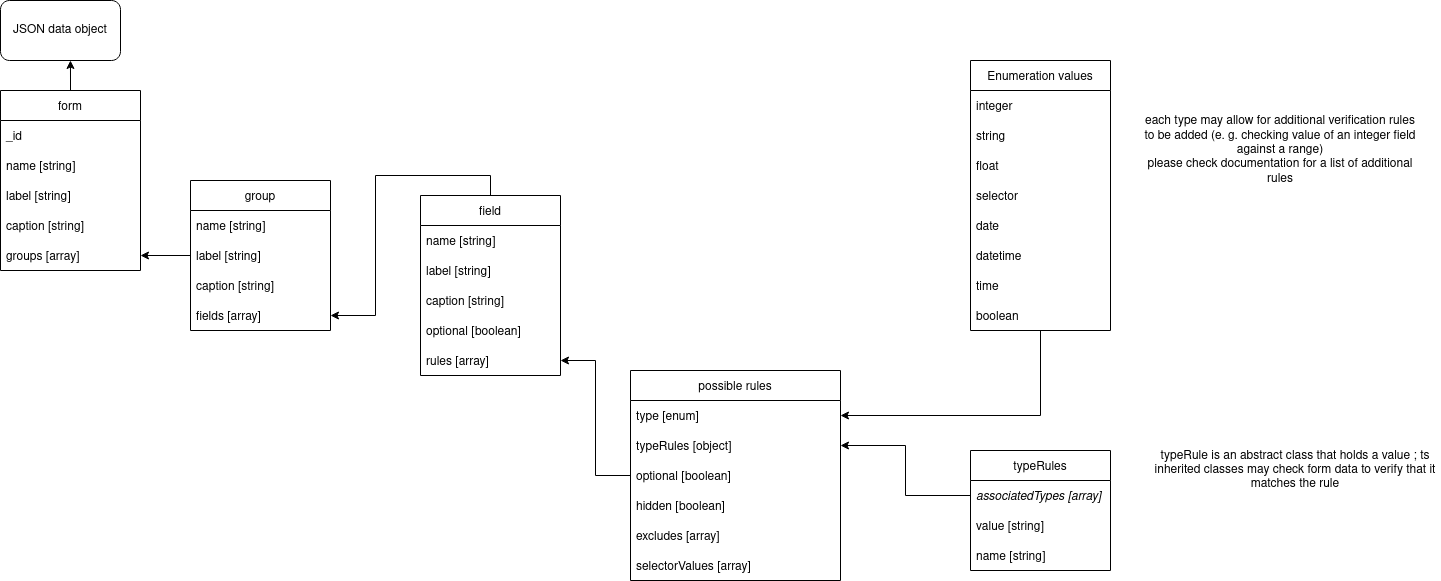

The diagram above was exported from draw.io. Its source (the exported page's mxGraphModel, read from the mxfile embedded in the PNG):
<mxGraphModel dx="1432" dy="751" grid="1" gridSize="10" guides="1" tooltips="1" connect="1" arrows="1" fold="1" page="1" pageScale="1" pageWidth="827" pageHeight="1169" math="0" shadow="0">
  <root>
    <mxCell id="0" />
    <mxCell id="1" parent="0" />
    <mxCell id="sfvwDxjcSJpuFr8AHcfJ-2" value="possible rules" style="swimlane;fontStyle=0;childLayout=stackLayout;horizontal=1;startSize=30;horizontalStack=0;resizeParent=1;resizeParentMax=0;resizeLast=0;collapsible=1;marginBottom=0;" parent="1" vertex="1">
      <mxGeometry x="650" y="400" width="210" height="210" as="geometry" />
    </mxCell>
    <mxCell id="sfvwDxjcSJpuFr8AHcfJ-3" value="type [enum]" style="text;strokeColor=none;fillColor=none;align=left;verticalAlign=middle;spacingLeft=4;spacingRight=4;overflow=hidden;points=[[0,0.5],[1,0.5]];portConstraint=eastwest;rotatable=0;" parent="sfvwDxjcSJpuFr8AHcfJ-2" vertex="1">
      <mxGeometry y="30" width="210" height="30" as="geometry" />
    </mxCell>
    <mxCell id="IPi7ASrZd7Xj_i-lkz1D-1" value="typeRules [object]" style="text;strokeColor=none;fillColor=none;align=left;verticalAlign=middle;spacingLeft=4;spacingRight=4;overflow=hidden;points=[[0,0.5],[1,0.5]];portConstraint=eastwest;rotatable=0;" vertex="1" parent="sfvwDxjcSJpuFr8AHcfJ-2">
      <mxGeometry y="60" width="210" height="30" as="geometry" />
    </mxCell>
    <mxCell id="Ox4jLK6qAl78rU2wUzau-1" value="optional [boolean]" style="text;strokeColor=none;fillColor=none;align=left;verticalAlign=middle;spacingLeft=4;spacingRight=4;overflow=hidden;points=[[0,0.5],[1,0.5]];portConstraint=eastwest;rotatable=0;" parent="sfvwDxjcSJpuFr8AHcfJ-2" vertex="1">
      <mxGeometry y="90" width="210" height="30" as="geometry" />
    </mxCell>
    <mxCell id="Ox4jLK6qAl78rU2wUzau-3" value="hidden [boolean]" style="text;strokeColor=none;fillColor=none;align=left;verticalAlign=middle;spacingLeft=4;spacingRight=4;overflow=hidden;points=[[0,0.5],[1,0.5]];portConstraint=eastwest;rotatable=0;" parent="sfvwDxjcSJpuFr8AHcfJ-2" vertex="1">
      <mxGeometry y="120" width="210" height="30" as="geometry" />
    </mxCell>
    <mxCell id="Ox4jLK6qAl78rU2wUzau-2" value="excludes [array]" style="text;strokeColor=none;fillColor=none;align=left;verticalAlign=middle;spacingLeft=4;spacingRight=4;overflow=hidden;points=[[0,0.5],[1,0.5]];portConstraint=eastwest;rotatable=0;" parent="sfvwDxjcSJpuFr8AHcfJ-2" vertex="1">
      <mxGeometry y="150" width="210" height="30" as="geometry" />
    </mxCell>
    <mxCell id="IPi7ASrZd7Xj_i-lkz1D-2" value="selectorValues [array]" style="text;strokeColor=none;fillColor=none;align=left;verticalAlign=middle;spacingLeft=4;spacingRight=4;overflow=hidden;points=[[0,0.5],[1,0.5]];portConstraint=eastwest;rotatable=0;" vertex="1" parent="sfvwDxjcSJpuFr8AHcfJ-2">
      <mxGeometry y="180" width="210" height="30" as="geometry" />
    </mxCell>
    <mxCell id="QnSEx2zMg_1HONXmHblF-1" value="JSON data object" style="rounded=1;whiteSpace=wrap;html=1;" parent="1" vertex="1">
      <mxGeometry x="20" y="30" width="120" height="60" as="geometry" />
    </mxCell>
    <mxCell id="QnSEx2zMg_1HONXmHblF-38" style="edgeStyle=orthogonalEdgeStyle;rounded=0;orthogonalLoop=1;jettySize=auto;html=1;entryX=0.583;entryY=1;entryDx=0;entryDy=0;entryPerimeter=0;" parent="1" source="QnSEx2zMg_1HONXmHblF-3" target="QnSEx2zMg_1HONXmHblF-1" edge="1">
      <mxGeometry relative="1" as="geometry" />
    </mxCell>
    <mxCell id="QnSEx2zMg_1HONXmHblF-3" value="form" style="swimlane;fontStyle=0;childLayout=stackLayout;horizontal=1;startSize=30;horizontalStack=0;resizeParent=1;resizeParentMax=0;resizeLast=0;collapsible=1;marginBottom=0;" parent="1" vertex="1">
      <mxGeometry x="20" y="120" width="140" height="180" as="geometry" />
    </mxCell>
    <mxCell id="QnSEx2zMg_1HONXmHblF-4" value="_id" style="text;strokeColor=none;fillColor=none;align=left;verticalAlign=middle;spacingLeft=4;spacingRight=4;overflow=hidden;points=[[0,0.5],[1,0.5]];portConstraint=eastwest;rotatable=0;" parent="QnSEx2zMg_1HONXmHblF-3" vertex="1">
      <mxGeometry y="30" width="140" height="30" as="geometry" />
    </mxCell>
    <mxCell id="QnSEx2zMg_1HONXmHblF-5" value="name [string]" style="text;strokeColor=none;fillColor=none;align=left;verticalAlign=middle;spacingLeft=4;spacingRight=4;overflow=hidden;points=[[0,0.5],[1,0.5]];portConstraint=eastwest;rotatable=0;" parent="QnSEx2zMg_1HONXmHblF-3" vertex="1">
      <mxGeometry y="60" width="140" height="30" as="geometry" />
    </mxCell>
    <mxCell id="QnSEx2zMg_1HONXmHblF-6" value="label [string]" style="text;strokeColor=none;fillColor=none;align=left;verticalAlign=middle;spacingLeft=4;spacingRight=4;overflow=hidden;points=[[0,0.5],[1,0.5]];portConstraint=eastwest;rotatable=0;" parent="QnSEx2zMg_1HONXmHblF-3" vertex="1">
      <mxGeometry y="90" width="140" height="30" as="geometry" />
    </mxCell>
    <mxCell id="QnSEx2zMg_1HONXmHblF-7" value="caption [string]" style="text;strokeColor=none;fillColor=none;align=left;verticalAlign=middle;spacingLeft=4;spacingRight=4;overflow=hidden;points=[[0,0.5],[1,0.5]];portConstraint=eastwest;rotatable=0;" parent="QnSEx2zMg_1HONXmHblF-3" vertex="1">
      <mxGeometry y="120" width="140" height="30" as="geometry" />
    </mxCell>
    <mxCell id="QnSEx2zMg_1HONXmHblF-24" value="groups [array]" style="text;strokeColor=none;fillColor=none;align=left;verticalAlign=middle;spacingLeft=4;spacingRight=4;overflow=hidden;points=[[0,0.5],[1,0.5]];portConstraint=eastwest;rotatable=0;" parent="QnSEx2zMg_1HONXmHblF-3" vertex="1">
      <mxGeometry y="150" width="140" height="30" as="geometry" />
    </mxCell>
    <mxCell id="QnSEx2zMg_1HONXmHblF-39" style="edgeStyle=orthogonalEdgeStyle;rounded=0;orthogonalLoop=1;jettySize=auto;html=1;" parent="1" source="QnSEx2zMg_1HONXmHblF-8" target="QnSEx2zMg_1HONXmHblF-24" edge="1">
      <mxGeometry relative="1" as="geometry" />
    </mxCell>
    <mxCell id="QnSEx2zMg_1HONXmHblF-8" value="group" style="swimlane;fontStyle=0;childLayout=stackLayout;horizontal=1;startSize=30;horizontalStack=0;resizeParent=1;resizeParentMax=0;resizeLast=0;collapsible=1;marginBottom=0;" parent="1" vertex="1">
      <mxGeometry x="210" y="210" width="140" height="150" as="geometry" />
    </mxCell>
    <mxCell id="QnSEx2zMg_1HONXmHblF-9" value="name [string]" style="text;strokeColor=none;fillColor=none;align=left;verticalAlign=middle;spacingLeft=4;spacingRight=4;overflow=hidden;points=[[0,0.5],[1,0.5]];portConstraint=eastwest;rotatable=0;" parent="QnSEx2zMg_1HONXmHblF-8" vertex="1">
      <mxGeometry y="30" width="140" height="30" as="geometry" />
    </mxCell>
    <mxCell id="QnSEx2zMg_1HONXmHblF-27" value="label [string]" style="text;strokeColor=none;fillColor=none;align=left;verticalAlign=middle;spacingLeft=4;spacingRight=4;overflow=hidden;points=[[0,0.5],[1,0.5]];portConstraint=eastwest;rotatable=0;" parent="QnSEx2zMg_1HONXmHblF-8" vertex="1">
      <mxGeometry y="60" width="140" height="30" as="geometry" />
    </mxCell>
    <mxCell id="QnSEx2zMg_1HONXmHblF-28" value="caption [string]" style="text;strokeColor=none;fillColor=none;align=left;verticalAlign=middle;spacingLeft=4;spacingRight=4;overflow=hidden;points=[[0,0.5],[1,0.5]];portConstraint=eastwest;rotatable=0;" parent="QnSEx2zMg_1HONXmHblF-8" vertex="1">
      <mxGeometry y="90" width="140" height="30" as="geometry" />
    </mxCell>
    <mxCell id="QnSEx2zMg_1HONXmHblF-37" value="fields [array]" style="text;strokeColor=none;fillColor=none;align=left;verticalAlign=middle;spacingLeft=4;spacingRight=4;overflow=hidden;points=[[0,0.5],[1,0.5]];portConstraint=eastwest;rotatable=0;" parent="QnSEx2zMg_1HONXmHblF-8" vertex="1">
      <mxGeometry y="120" width="140" height="30" as="geometry" />
    </mxCell>
    <mxCell id="QnSEx2zMg_1HONXmHblF-40" style="edgeStyle=orthogonalEdgeStyle;rounded=0;orthogonalLoop=1;jettySize=auto;html=1;exitX=0.5;exitY=0;exitDx=0;exitDy=0;entryX=1;entryY=0.5;entryDx=0;entryDy=0;" parent="1" source="QnSEx2zMg_1HONXmHblF-12" target="QnSEx2zMg_1HONXmHblF-37" edge="1">
      <mxGeometry relative="1" as="geometry" />
    </mxCell>
    <mxCell id="QnSEx2zMg_1HONXmHblF-12" value="field" style="swimlane;fontStyle=0;childLayout=stackLayout;horizontal=1;startSize=30;horizontalStack=0;resizeParent=1;resizeParentMax=0;resizeLast=0;collapsible=1;marginBottom=0;" parent="1" vertex="1">
      <mxGeometry x="440" y="225" width="140" height="180" as="geometry" />
    </mxCell>
    <mxCell id="QnSEx2zMg_1HONXmHblF-13" value="name [string]" style="text;strokeColor=none;fillColor=none;align=left;verticalAlign=middle;spacingLeft=4;spacingRight=4;overflow=hidden;points=[[0,0.5],[1,0.5]];portConstraint=eastwest;rotatable=0;" parent="QnSEx2zMg_1HONXmHblF-12" vertex="1">
      <mxGeometry y="30" width="140" height="30" as="geometry" />
    </mxCell>
    <mxCell id="QnSEx2zMg_1HONXmHblF-16" value="label [string]" style="text;strokeColor=none;fillColor=none;align=left;verticalAlign=middle;spacingLeft=4;spacingRight=4;overflow=hidden;points=[[0,0.5],[1,0.5]];portConstraint=eastwest;rotatable=0;" parent="QnSEx2zMg_1HONXmHblF-12" vertex="1">
      <mxGeometry y="60" width="140" height="30" as="geometry" />
    </mxCell>
    <mxCell id="QnSEx2zMg_1HONXmHblF-17" value="caption [string]" style="text;strokeColor=none;fillColor=none;align=left;verticalAlign=middle;spacingLeft=4;spacingRight=4;overflow=hidden;points=[[0,0.5],[1,0.5]];portConstraint=eastwest;rotatable=0;" parent="QnSEx2zMg_1HONXmHblF-12" vertex="1">
      <mxGeometry y="90" width="140" height="30" as="geometry" />
    </mxCell>
    <mxCell id="QnSEx2zMg_1HONXmHblF-18" value="optional [boolean]" style="text;strokeColor=none;fillColor=none;align=left;verticalAlign=middle;spacingLeft=4;spacingRight=4;overflow=hidden;points=[[0,0.5],[1,0.5]];portConstraint=eastwest;rotatable=0;" parent="QnSEx2zMg_1HONXmHblF-12" vertex="1">
      <mxGeometry y="120" width="140" height="30" as="geometry" />
    </mxCell>
    <mxCell id="QnSEx2zMg_1HONXmHblF-25" value="rules [array]" style="text;strokeColor=none;fillColor=none;align=left;verticalAlign=middle;spacingLeft=4;spacingRight=4;overflow=hidden;points=[[0,0.5],[1,0.5]];portConstraint=eastwest;rotatable=0;" parent="QnSEx2zMg_1HONXmHblF-12" vertex="1">
      <mxGeometry y="150" width="140" height="30" as="geometry" />
    </mxCell>
    <mxCell id="Ox4jLK6qAl78rU2wUzau-5" style="edgeStyle=orthogonalEdgeStyle;rounded=0;orthogonalLoop=1;jettySize=auto;html=1;entryX=1;entryY=0.5;entryDx=0;entryDy=0;" parent="1" source="sfvwDxjcSJpuFr8AHcfJ-2" target="QnSEx2zMg_1HONXmHblF-25" edge="1">
      <mxGeometry relative="1" as="geometry" />
    </mxCell>
    <mxCell id="Ox4jLK6qAl78rU2wUzau-10" style="edgeStyle=orthogonalEdgeStyle;rounded=0;orthogonalLoop=1;jettySize=auto;html=1;entryX=1;entryY=0.5;entryDx=0;entryDy=0;" parent="1" source="Ox4jLK6qAl78rU2wUzau-6" target="sfvwDxjcSJpuFr8AHcfJ-3" edge="1">
      <mxGeometry relative="1" as="geometry" />
    </mxCell>
    <mxCell id="Ox4jLK6qAl78rU2wUzau-6" value="Enumeration values" style="swimlane;fontStyle=0;childLayout=stackLayout;horizontal=1;startSize=30;horizontalStack=0;resizeParent=1;resizeParentMax=0;resizeLast=0;collapsible=1;marginBottom=0;" parent="1" vertex="1">
      <mxGeometry x="990" y="90" width="140" height="270" as="geometry" />
    </mxCell>
    <mxCell id="Ox4jLK6qAl78rU2wUzau-7" value="integer" style="text;strokeColor=none;fillColor=none;align=left;verticalAlign=middle;spacingLeft=4;spacingRight=4;overflow=hidden;points=[[0,0.5],[1,0.5]];portConstraint=eastwest;rotatable=0;" parent="Ox4jLK6qAl78rU2wUzau-6" vertex="1">
      <mxGeometry y="30" width="140" height="30" as="geometry" />
    </mxCell>
    <mxCell id="Ox4jLK6qAl78rU2wUzau-11" value="string" style="text;strokeColor=none;fillColor=none;align=left;verticalAlign=middle;spacingLeft=4;spacingRight=4;overflow=hidden;points=[[0,0.5],[1,0.5]];portConstraint=eastwest;rotatable=0;" parent="Ox4jLK6qAl78rU2wUzau-6" vertex="1">
      <mxGeometry y="60" width="140" height="30" as="geometry" />
    </mxCell>
    <mxCell id="Ox4jLK6qAl78rU2wUzau-12" value="float" style="text;strokeColor=none;fillColor=none;align=left;verticalAlign=middle;spacingLeft=4;spacingRight=4;overflow=hidden;points=[[0,0.5],[1,0.5]];portConstraint=eastwest;rotatable=0;" parent="Ox4jLK6qAl78rU2wUzau-6" vertex="1">
      <mxGeometry y="90" width="140" height="30" as="geometry" />
    </mxCell>
    <mxCell id="Ox4jLK6qAl78rU2wUzau-13" value="selector" style="text;strokeColor=none;fillColor=none;align=left;verticalAlign=middle;spacingLeft=4;spacingRight=4;overflow=hidden;points=[[0,0.5],[1,0.5]];portConstraint=eastwest;rotatable=0;" parent="Ox4jLK6qAl78rU2wUzau-6" vertex="1">
      <mxGeometry y="120" width="140" height="30" as="geometry" />
    </mxCell>
    <mxCell id="Ox4jLK6qAl78rU2wUzau-14" value="date" style="text;strokeColor=none;fillColor=none;align=left;verticalAlign=middle;spacingLeft=4;spacingRight=4;overflow=hidden;points=[[0,0.5],[1,0.5]];portConstraint=eastwest;rotatable=0;" parent="Ox4jLK6qAl78rU2wUzau-6" vertex="1">
      <mxGeometry y="150" width="140" height="30" as="geometry" />
    </mxCell>
    <mxCell id="Ox4jLK6qAl78rU2wUzau-15" value="datetime" style="text;strokeColor=none;fillColor=none;align=left;verticalAlign=middle;spacingLeft=4;spacingRight=4;overflow=hidden;points=[[0,0.5],[1,0.5]];portConstraint=eastwest;rotatable=0;" parent="Ox4jLK6qAl78rU2wUzau-6" vertex="1">
      <mxGeometry y="180" width="140" height="30" as="geometry" />
    </mxCell>
    <mxCell id="Ox4jLK6qAl78rU2wUzau-16" value="time" style="text;strokeColor=none;fillColor=none;align=left;verticalAlign=middle;spacingLeft=4;spacingRight=4;overflow=hidden;points=[[0,0.5],[1,0.5]];portConstraint=eastwest;rotatable=0;" parent="Ox4jLK6qAl78rU2wUzau-6" vertex="1">
      <mxGeometry y="210" width="140" height="30" as="geometry" />
    </mxCell>
    <mxCell id="Ox4jLK6qAl78rU2wUzau-17" value="boolean" style="text;strokeColor=none;fillColor=none;align=left;verticalAlign=middle;spacingLeft=4;spacingRight=4;overflow=hidden;points=[[0,0.5],[1,0.5]];portConstraint=eastwest;rotatable=0;" parent="Ox4jLK6qAl78rU2wUzau-6" vertex="1">
      <mxGeometry y="240" width="140" height="30" as="geometry" />
    </mxCell>
    <mxCell id="Ox4jLK6qAl78rU2wUzau-18" value="&lt;div&gt;each type may allow for additional verification rules to be added (e. g. checking value of an integer field against a range)&lt;/div&gt;&lt;div&gt;please check documentation for a list of additional rules&lt;br&gt;&lt;/div&gt;" style="text;html=1;strokeColor=none;fillColor=none;align=center;verticalAlign=middle;whiteSpace=wrap;rounded=0;" parent="1" vertex="1">
      <mxGeometry x="1160" y="135" width="280" height="90" as="geometry" />
    </mxCell>
    <mxCell id="IPi7ASrZd7Xj_i-lkz1D-3" value="typeRules" style="swimlane;fontStyle=0;childLayout=stackLayout;horizontal=1;startSize=30;horizontalStack=0;resizeParent=1;resizeParentMax=0;resizeLast=0;collapsible=1;marginBottom=0;" vertex="1" parent="1">
      <mxGeometry x="990" y="480" width="140" height="120" as="geometry" />
    </mxCell>
    <mxCell id="IPi7ASrZd7Xj_i-lkz1D-4" value="associatedTypes [array]" style="text;strokeColor=none;fillColor=none;align=left;verticalAlign=middle;spacingLeft=4;spacingRight=4;overflow=hidden;points=[[0,0.5],[1,0.5]];portConstraint=eastwest;rotatable=0;fontStyle=2" vertex="1" parent="IPi7ASrZd7Xj_i-lkz1D-3">
      <mxGeometry y="30" width="140" height="30" as="geometry" />
    </mxCell>
    <mxCell id="IPi7ASrZd7Xj_i-lkz1D-5" value="value [string]" style="text;strokeColor=none;fillColor=none;align=left;verticalAlign=middle;spacingLeft=4;spacingRight=4;overflow=hidden;points=[[0,0.5],[1,0.5]];portConstraint=eastwest;rotatable=0;" vertex="1" parent="IPi7ASrZd7Xj_i-lkz1D-3">
      <mxGeometry y="60" width="140" height="30" as="geometry" />
    </mxCell>
    <mxCell id="IPi7ASrZd7Xj_i-lkz1D-6" value="name [string]" style="text;strokeColor=none;fillColor=none;align=left;verticalAlign=middle;spacingLeft=4;spacingRight=4;overflow=hidden;points=[[0,0.5],[1,0.5]];portConstraint=eastwest;rotatable=0;" vertex="1" parent="IPi7ASrZd7Xj_i-lkz1D-3">
      <mxGeometry y="90" width="140" height="30" as="geometry" />
    </mxCell>
    <mxCell id="IPi7ASrZd7Xj_i-lkz1D-12" style="edgeStyle=orthogonalEdgeStyle;rounded=0;orthogonalLoop=1;jettySize=auto;html=1;entryX=1;entryY=0.5;entryDx=0;entryDy=0;" edge="1" parent="1" source="IPi7ASrZd7Xj_i-lkz1D-4" target="IPi7ASrZd7Xj_i-lkz1D-1">
      <mxGeometry relative="1" as="geometry" />
    </mxCell>
    <mxCell id="IPi7ASrZd7Xj_i-lkz1D-13" value="typeRule is an abstract class that holds a value ; ts inherited classes may check form data to verify that it matches the rule" style="text;html=1;strokeColor=none;fillColor=none;align=center;verticalAlign=middle;whiteSpace=wrap;rounded=0;" vertex="1" parent="1">
      <mxGeometry x="1170" y="480" width="290" height="40" as="geometry" />
    </mxCell>
  </root>
</mxGraphModel>